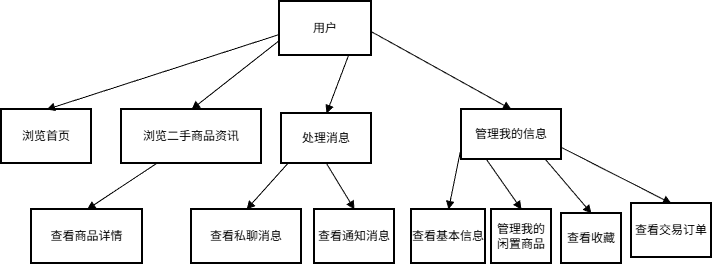

The diagram above was exported from draw.io. Its source (the exported page's mxGraphModel, read from the mxfile embedded in the PNG):
<mxGraphModel dx="1785" dy="906" grid="1" gridSize="10" guides="1" tooltips="1" connect="1" arrows="1" fold="1" page="1" pageScale="1" pageWidth="827" pageHeight="1169" math="0" shadow="0">
  <root>
    <mxCell id="0" />
    <mxCell id="1" parent="0" />
    <mxCell id="2" value="用户" style="whiteSpace=wrap;strokeWidth=2;" parent="1" vertex="1">
      <mxGeometry x="488" y="8" width="92" height="54" as="geometry" />
    </mxCell>
    <mxCell id="3" value="浏览首页" style="whiteSpace=wrap;strokeWidth=2;" parent="1" vertex="1">
      <mxGeometry x="210" y="116" width="90" height="54" as="geometry" />
    </mxCell>
    <mxCell id="4" value="浏览二手商品资讯" style="whiteSpace=wrap;strokeWidth=2;" parent="1" vertex="1">
      <mxGeometry x="330" y="116" width="140" height="54" as="geometry" />
    </mxCell>
    <mxCell id="5" value="处理消息" style="whiteSpace=wrap;strokeWidth=2;" parent="1" vertex="1">
      <mxGeometry x="490" y="120" width="90" height="50" as="geometry" />
    </mxCell>
    <mxCell id="6" value="管理我的信息" style="whiteSpace=wrap;strokeWidth=2;" parent="1" vertex="1">
      <mxGeometry x="670" y="116" width="100" height="50" as="geometry" />
    </mxCell>
    <mxCell id="7" value="查看商品详情" style="whiteSpace=wrap;strokeWidth=2;" parent="1" vertex="1">
      <mxGeometry x="240" y="216" width="111" height="54" as="geometry" />
    </mxCell>
    <mxCell id="8" value="查看私聊消息" style="whiteSpace=wrap;strokeWidth=2;" parent="1" vertex="1">
      <mxGeometry x="400" y="216" width="110" height="54" as="geometry" />
    </mxCell>
    <mxCell id="9" value="查看通知消息" style="whiteSpace=wrap;strokeWidth=2;" parent="1" vertex="1">
      <mxGeometry x="523" y="216" width="80" height="54" as="geometry" />
    </mxCell>
    <mxCell id="10" value="查看基本信息" style="whiteSpace=wrap;strokeWidth=2;" parent="1" vertex="1">
      <mxGeometry x="620" y="216" width="74" height="54" as="geometry" />
    </mxCell>
    <mxCell id="11" value="管理我的闲置商品" style="whiteSpace=wrap;strokeWidth=2;" parent="1" vertex="1">
      <mxGeometry x="700" y="216" width="60" height="54" as="geometry" />
    </mxCell>
    <mxCell id="12" value="查看收藏" style="whiteSpace=wrap;strokeWidth=2;" parent="1" vertex="1">
      <mxGeometry x="770" y="220" width="60" height="50" as="geometry" />
    </mxCell>
    <mxCell id="13" value="查看交易订单" style="whiteSpace=wrap;strokeWidth=2;" parent="1" vertex="1">
      <mxGeometry x="840" y="210" width="80" height="54" as="geometry" />
    </mxCell>
    <mxCell id="14" value="" style="curved=1;startArrow=none;endArrow=block;exitX=0;exitY=0.61;entryX=0.5;entryY=0;" parent="1" source="2" target="3" edge="1">
      <mxGeometry relative="1" as="geometry" />
    </mxCell>
    <mxCell id="15" value="" style="curved=1;startArrow=none;endArrow=block;exitX=0;exitY=0.72;entryX=0.5;entryY=0;" parent="1" source="2" target="4" edge="1">
      <mxGeometry relative="1" as="geometry" />
    </mxCell>
    <mxCell id="16" value="" style="curved=1;startArrow=none;endArrow=block;exitX=0.75;exitY=1;entryX=0.5;entryY=0;exitDx=0;exitDy=0;" parent="1" source="2" target="5" edge="1">
      <mxGeometry relative="1" as="geometry" />
    </mxCell>
    <mxCell id="17" value="" style="curved=1;startArrow=none;endArrow=block;exitX=1;exitY=0.56;entryX=0.5;entryY=0;" parent="1" source="2" target="6" edge="1">
      <mxGeometry relative="1" as="geometry" />
    </mxCell>
    <mxCell id="18" value="" style="curved=1;startArrow=none;endArrow=block;exitX=0.25;exitY=1;entryX=0.5;entryY=0;exitDx=0;exitDy=0;" parent="1" source="4" target="7" edge="1">
      <mxGeometry relative="1" as="geometry">
        <Array as="points" />
      </mxGeometry>
    </mxCell>
    <mxCell id="19" value="" style="curved=1;startArrow=none;endArrow=block;exitX=0.07;exitY=1;entryX=0.5;entryY=0;" parent="1" source="5" target="8" edge="1">
      <mxGeometry relative="1" as="geometry" />
    </mxCell>
    <mxCell id="20" value="" style="curved=1;startArrow=none;endArrow=block;entryX=0.5;entryY=0;exitX=0.5;exitY=1;exitDx=0;exitDy=0;" parent="1" source="5" target="9" edge="1">
      <mxGeometry relative="1" as="geometry">
        <mxPoint x="574" y="170" as="sourcePoint" />
      </mxGeometry>
    </mxCell>
    <mxCell id="21" value="" style="curved=1;startArrow=none;endArrow=block;exitX=0;exitY=0.73;entryX=0.5;entryY=0;" parent="1" source="6" target="10" edge="1">
      <mxGeometry relative="1" as="geometry" />
    </mxCell>
    <mxCell id="22" value="" style="curved=1;startArrow=none;endArrow=block;exitX=0.25;exitY=1;entryX=0.5;entryY=0;exitDx=0;exitDy=0;" parent="1" source="6" target="11" edge="1">
      <mxGeometry relative="1" as="geometry" />
    </mxCell>
    <mxCell id="23" value="" style="curved=1;startArrow=none;endArrow=block;exitX=0.84;exitY=1;entryX=0.5;entryY=0;" parent="1" source="6" target="12" edge="1">
      <mxGeometry relative="1" as="geometry" />
    </mxCell>
    <mxCell id="24" value="" style="curved=1;startArrow=none;endArrow=block;exitX=1;exitY=0.76;entryX=0.5;entryY=0;" parent="1" source="6" target="13" edge="1">
      <mxGeometry relative="1" as="geometry" />
    </mxCell>
  </root>
</mxGraphModel>